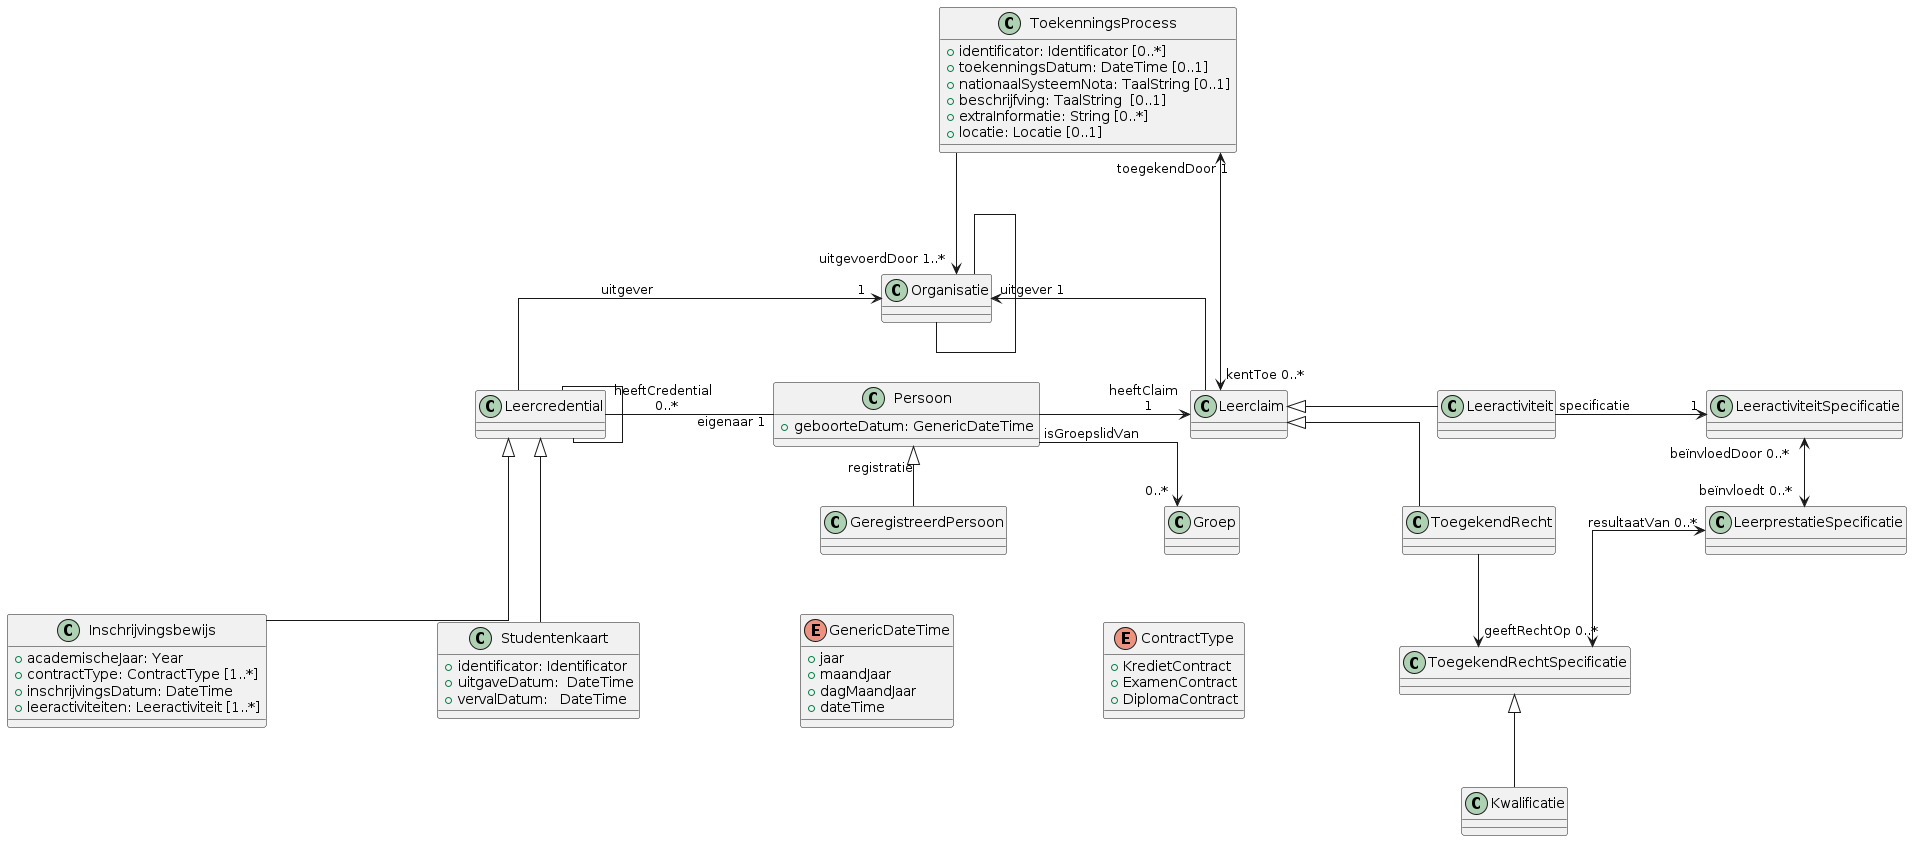

The diagram above was rendered by PlantUML. Its source (embedded in the PNG):
@startuml
skinparam nodesep 150
skinparam linetype ortho
allowmixing

class ToekenningsProcess {
    + identificator: Identificator [0..*]
    + toekenningsDatum: DateTime [0..1]
    + nationaalSysteemNota: TaalString [0..1]
    + beschrijfving: TaalString  [0..1]
    + extraInformatie: String [0..*]
    + locatie: Locatie [0..1]

}
class Persoon {
    + geboorteDatum: GenericDateTime 
}
class Groep
class Leercredential
together{
    class Leeractiviteit
    class ToegekendRecht
}
class GeregistreerdPersoon
class Organisatie
class Leerclaim
class LeeractiviteitSpecificatie
class LeerprestatieSpecificatie
class ToegekendRechtSpecificatie
class Kwalificatie

class Studentenkaart {
    + identificator: Identificator
    + uitgaveDatum:  DateTime
    + vervalDatum:   DateTime

}
class Inschrijvingsbewijs {
    + academischeJaar: Year
    + contractType: ContractType [1..*]
    + inschrijvingsDatum: DateTime
    + leeractiviteiten: Leeractiviteit [1..*]
}


enum GenericDateTime{
    + jaar  
    + maandJaar
    + dagMaandJaar
    + dateTime
}
enum ContractType {
    + KredietContract
    + ExamenContract
    + DiplomaContract
}


node a
hide a

Leerclaim  -[hidden]- Groep
Organisatie "uitgever 1" <-- Leerclaim
ToekenningsProcess "toegekendDoor 1" <---> "kentToe 0..*" Leerclaim
ToekenningsProcess --->"uitgevoerdDoor 1..*" Organisatie

Persoon <|-- GeregistreerdPersoon: " registratie"
GenericDateTime -u[hidden]- GeregistreerdPersoon
ContractType -u[hidden]- GeregistreerdPersoon 


Groep "0..*" <-- Persoon: "isGroepslidVan"
Leercredential  --  Leercredential
Leercredential "heeftCredential \n 0..*"-r-"\t\t eigenaar 1" Persoon
Organisatie "1  " <--  Leercredential: "uitgever"
Organisatie  --  Organisatie

Persoon -r->"heeftClaim \n 1" Leerclaim
Leeractiviteit -[hidden]- ToegekendRecht
Leerclaim <|-r- Leeractiviteit
Leerclaim <|-r- ToegekendRecht


Leeractiviteit -r-> "1" LeeractiviteitSpecificatie: "specificatie"
LeeractiviteitSpecificatie "beïnvloedDoor 0..*" <--> "beïnvloedt 0..*"LeerprestatieSpecificatie
LeerprestatieSpecificatie "resultaatVan 0..*" <--> "geeftRechtOp 0..*" ToegekendRechtSpecificatie

ToegekendRecht -r-> ToegekendRechtSpecificatie
ToegekendRechtSpecificatie <|-- Kwalificatie
a -u- Leercredential
Studentenkaart -u-|> a
Inschrijvingsbewijs -u-|> a

Studentenkaart -u-|> Leercredential
Inschrijvingsbewijs -u-|> Leercredential





@enduml